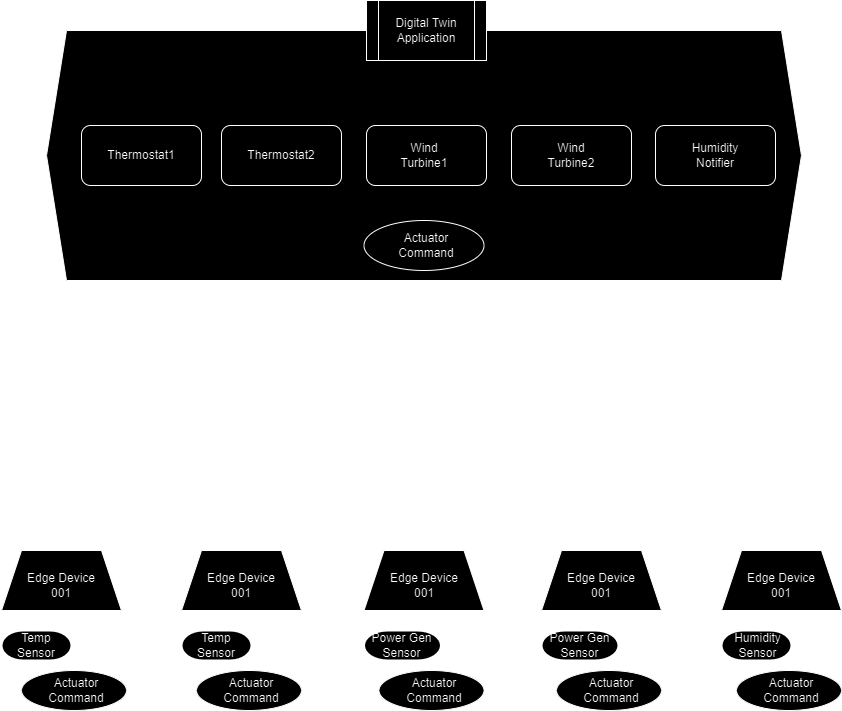

The diagram above was exported from draw.io. Its source (the exported page's mxGraphModel, read from the mxfile embedded in the PNG):
<mxGraphModel dx="2537" dy="809" grid="1" gridSize="10" guides="1" tooltips="1" connect="1" arrows="1" fold="1" page="1" pageScale="1" pageWidth="850" pageHeight="1100" background="#ffffff" math="0" shadow="0">
  <root>
    <mxCell id="0" />
    <mxCell id="1" parent="0" />
    <mxCell id="Ex8JqDald66M1Ui0ziDm-1" value="" style="shape=hexagon;perimeter=hexagonPerimeter2;whiteSpace=wrap;html=1;fixedSize=1;" vertex="1" parent="1">
      <mxGeometry x="45" y="80" width="755" height="250" as="geometry" />
    </mxCell>
    <mxCell id="Ex8JqDald66M1Ui0ziDm-2" value="" style="rounded=1;whiteSpace=wrap;html=1;" vertex="1" parent="1">
      <mxGeometry x="80" y="175" width="120" height="60" as="geometry" />
    </mxCell>
    <mxCell id="Ex8JqDald66M1Ui0ziDm-3" value="" style="rounded=1;whiteSpace=wrap;html=1;" vertex="1" parent="1">
      <mxGeometry x="220" y="175" width="120" height="60" as="geometry" />
    </mxCell>
    <mxCell id="Ex8JqDald66M1Ui0ziDm-4" value="" style="rounded=1;whiteSpace=wrap;html=1;" vertex="1" parent="1">
      <mxGeometry x="365" y="175" width="120" height="60" as="geometry" />
    </mxCell>
    <mxCell id="Ex8JqDald66M1Ui0ziDm-5" value="" style="rounded=1;whiteSpace=wrap;html=1;" vertex="1" parent="1">
      <mxGeometry x="510" y="175" width="120" height="60" as="geometry" />
    </mxCell>
    <mxCell id="Ex8JqDald66M1Ui0ziDm-6" value="" style="rounded=1;whiteSpace=wrap;html=1;" vertex="1" parent="1">
      <mxGeometry x="654" y="175" width="120" height="60" as="geometry" />
    </mxCell>
    <mxCell id="Ex8JqDald66M1Ui0ziDm-7" value="Thermostat1" style="text;html=1;align=center;verticalAlign=middle;whiteSpace=wrap;rounded=0;" vertex="1" parent="1">
      <mxGeometry x="110" y="190" width="60" height="30" as="geometry" />
    </mxCell>
    <mxCell id="Ex8JqDald66M1Ui0ziDm-8" value="Thermostat2" style="text;html=1;align=center;verticalAlign=middle;whiteSpace=wrap;rounded=0;" vertex="1" parent="1">
      <mxGeometry x="250" y="190" width="60" height="30" as="geometry" />
    </mxCell>
    <mxCell id="Ex8JqDald66M1Ui0ziDm-9" value="Wind Turbine1" style="text;html=1;align=center;verticalAlign=middle;whiteSpace=wrap;rounded=0;" vertex="1" parent="1">
      <mxGeometry x="392.5" y="190" width="60" height="30" as="geometry" />
    </mxCell>
    <mxCell id="Ex8JqDald66M1Ui0ziDm-10" value="Wind Turbine2" style="text;html=1;align=center;verticalAlign=middle;whiteSpace=wrap;rounded=0;" vertex="1" parent="1">
      <mxGeometry x="540" y="190" width="60" height="30" as="geometry" />
    </mxCell>
    <mxCell id="Ex8JqDald66M1Ui0ziDm-11" value="Humidity Notifier" style="text;html=1;align=center;verticalAlign=middle;whiteSpace=wrap;rounded=0;" vertex="1" parent="1">
      <mxGeometry x="684" y="190" width="60" height="30" as="geometry" />
    </mxCell>
    <mxCell id="Ex8JqDald66M1Ui0ziDm-12" value="" style="ellipse;whiteSpace=wrap;html=1;" vertex="1" parent="1">
      <mxGeometry x="362.5" y="270" width="120" height="50" as="geometry" />
    </mxCell>
    <mxCell id="Ex8JqDald66M1Ui0ziDm-13" value="Actuator Command" style="text;html=1;align=center;verticalAlign=middle;whiteSpace=wrap;rounded=0;" vertex="1" parent="1">
      <mxGeometry x="395" y="280" width="60" height="30" as="geometry" />
    </mxCell>
    <mxCell id="Ex8JqDald66M1Ui0ziDm-14" value="Digital Twin Application" style="shape=process;whiteSpace=wrap;html=1;backgroundOutline=1;" vertex="1" parent="1">
      <mxGeometry x="365" y="50" width="120" height="60" as="geometry" />
    </mxCell>
    <mxCell id="Ex8JqDald66M1Ui0ziDm-15" value="" style="swimlane;startSize=0;" vertex="1" parent="1">
      <mxGeometry x="361" y="400" width="123" height="120" as="geometry" />
    </mxCell>
    <mxCell id="Ex8JqDald66M1Ui0ziDm-16" value="MQTT Broker" style="text;html=1;align=center;verticalAlign=middle;whiteSpace=wrap;rounded=0;" vertex="1" parent="Ex8JqDald66M1Ui0ziDm-15">
      <mxGeometry x="33" y="45" width="60" height="30" as="geometry" />
    </mxCell>
    <mxCell id="Ex8JqDald66M1Ui0ziDm-17" value="" style="endArrow=classic;html=1;rounded=0;exitX=0.5;exitY=1;exitDx=0;exitDy=0;entryX=0.5;entryY=0;entryDx=0;entryDy=0;" edge="1" parent="1" source="Ex8JqDald66M1Ui0ziDm-1" target="Ex8JqDald66M1Ui0ziDm-15">
      <mxGeometry width="50" height="50" relative="1" as="geometry">
        <mxPoint x="400" y="380" as="sourcePoint" />
        <mxPoint x="450" y="330" as="targetPoint" />
      </mxGeometry>
    </mxCell>
    <mxCell id="Ex8JqDald66M1Ui0ziDm-18" value="" style="shape=trapezoid;perimeter=trapezoidPerimeter;whiteSpace=wrap;html=1;fixedSize=1;" vertex="1" parent="1">
      <mxGeometry y="600" width="120" height="60" as="geometry" />
    </mxCell>
    <mxCell id="Ex8JqDald66M1Ui0ziDm-19" value="Edge Device 001" style="text;html=1;align=center;verticalAlign=middle;whiteSpace=wrap;rounded=0;" vertex="1" parent="1">
      <mxGeometry x="20" y="620" width="80" height="30" as="geometry" />
    </mxCell>
    <mxCell id="Ex8JqDald66M1Ui0ziDm-22" value="" style="shape=trapezoid;perimeter=trapezoidPerimeter;whiteSpace=wrap;html=1;fixedSize=1;" vertex="1" parent="1">
      <mxGeometry x="180" y="600" width="120" height="60" as="geometry" />
    </mxCell>
    <mxCell id="Ex8JqDald66M1Ui0ziDm-23" value="Edge Device 001" style="text;html=1;align=center;verticalAlign=middle;whiteSpace=wrap;rounded=0;" vertex="1" parent="1">
      <mxGeometry x="200" y="620" width="80" height="30" as="geometry" />
    </mxCell>
    <mxCell id="Ex8JqDald66M1Ui0ziDm-24" value="" style="shape=trapezoid;perimeter=trapezoidPerimeter;whiteSpace=wrap;html=1;fixedSize=1;" vertex="1" parent="1">
      <mxGeometry x="362.5" y="600" width="120" height="60" as="geometry" />
    </mxCell>
    <mxCell id="Ex8JqDald66M1Ui0ziDm-25" value="Edge Device 001" style="text;html=1;align=center;verticalAlign=middle;whiteSpace=wrap;rounded=0;" vertex="1" parent="1">
      <mxGeometry x="382.5" y="620" width="80" height="30" as="geometry" />
    </mxCell>
    <mxCell id="Ex8JqDald66M1Ui0ziDm-26" value="" style="shape=trapezoid;perimeter=trapezoidPerimeter;whiteSpace=wrap;html=1;fixedSize=1;" vertex="1" parent="1">
      <mxGeometry x="540" y="600" width="120" height="60" as="geometry" />
    </mxCell>
    <mxCell id="Ex8JqDald66M1Ui0ziDm-27" value="Edge Device 001" style="text;html=1;align=center;verticalAlign=middle;whiteSpace=wrap;rounded=0;" vertex="1" parent="1">
      <mxGeometry x="560" y="620" width="80" height="30" as="geometry" />
    </mxCell>
    <mxCell id="Ex8JqDald66M1Ui0ziDm-28" value="" style="shape=trapezoid;perimeter=trapezoidPerimeter;whiteSpace=wrap;html=1;fixedSize=1;" vertex="1" parent="1">
      <mxGeometry x="720" y="600" width="120" height="60" as="geometry" />
    </mxCell>
    <mxCell id="Ex8JqDald66M1Ui0ziDm-29" value="Edge Device 001" style="text;html=1;align=center;verticalAlign=middle;whiteSpace=wrap;rounded=0;" vertex="1" parent="1">
      <mxGeometry x="740" y="620" width="80" height="30" as="geometry" />
    </mxCell>
    <mxCell id="Ex8JqDald66M1Ui0ziDm-31" value="" style="strokeWidth=2;html=1;shape=mxgraph.flowchart.terminator;whiteSpace=wrap;" vertex="1" parent="1">
      <mxGeometry y="680" width="70" height="30" as="geometry" />
    </mxCell>
    <mxCell id="Ex8JqDald66M1Ui0ziDm-32" value="Temp Sensor" style="text;html=1;align=center;verticalAlign=middle;whiteSpace=wrap;rounded=0;" vertex="1" parent="1">
      <mxGeometry x="5" y="680" width="60" height="30" as="geometry" />
    </mxCell>
    <mxCell id="Ex8JqDald66M1Ui0ziDm-37" value="" style="strokeWidth=2;html=1;shape=mxgraph.flowchart.terminator;whiteSpace=wrap;" vertex="1" parent="1">
      <mxGeometry x="720" y="680" width="60" height="30" as="geometry" />
    </mxCell>
    <mxCell id="Ex8JqDald66M1Ui0ziDm-38" value="Temp Sensor" style="text;html=1;align=center;verticalAlign=middle;whiteSpace=wrap;rounded=0;" vertex="1" parent="1">
      <mxGeometry x="720" y="680" width="60" height="30" as="geometry" />
    </mxCell>
    <mxCell id="Ex8JqDald66M1Ui0ziDm-41" value="" style="strokeWidth=2;html=1;shape=mxgraph.flowchart.terminator;whiteSpace=wrap;" vertex="1" parent="1">
      <mxGeometry x="180" y="680" width="70" height="30" as="geometry" />
    </mxCell>
    <mxCell id="Ex8JqDald66M1Ui0ziDm-42" value="Temp Sensor" style="text;html=1;align=center;verticalAlign=middle;whiteSpace=wrap;rounded=0;" vertex="1" parent="1">
      <mxGeometry x="185" y="680" width="60" height="30" as="geometry" />
    </mxCell>
    <mxCell id="Ex8JqDald66M1Ui0ziDm-43" value="" style="strokeWidth=2;html=1;shape=mxgraph.flowchart.terminator;whiteSpace=wrap;" vertex="1" parent="1">
      <mxGeometry x="362.5" y="680" width="77" height="30" as="geometry" />
    </mxCell>
    <mxCell id="Ex8JqDald66M1Ui0ziDm-49" value="" style="strokeWidth=2;html=1;shape=mxgraph.flowchart.terminator;whiteSpace=wrap;" vertex="1" parent="1">
      <mxGeometry x="721" y="680" width="60" height="30" as="geometry" />
    </mxCell>
    <mxCell id="Ex8JqDald66M1Ui0ziDm-50" value="Power Gen Sensor" style="text;html=1;align=center;verticalAlign=middle;whiteSpace=wrap;rounded=0;" vertex="1" parent="1">
      <mxGeometry x="721" y="680" width="69" height="30" as="geometry" />
    </mxCell>
    <mxCell id="Ex8JqDald66M1Ui0ziDm-51" value="" style="strokeWidth=2;html=1;shape=mxgraph.flowchart.terminator;whiteSpace=wrap;" vertex="1" parent="1">
      <mxGeometry x="720" y="680" width="70" height="30" as="geometry" />
    </mxCell>
    <mxCell id="Ex8JqDald66M1Ui0ziDm-52" value="Humidity Sensor" style="text;html=1;align=center;verticalAlign=middle;whiteSpace=wrap;rounded=0;" vertex="1" parent="1">
      <mxGeometry x="724" y="680" width="65" height="30" as="geometry" />
    </mxCell>
    <mxCell id="Ex8JqDald66M1Ui0ziDm-54" value="" style="ellipse;whiteSpace=wrap;html=1;" vertex="1" parent="1">
      <mxGeometry x="20" y="720" width="105" height="40" as="geometry" />
    </mxCell>
    <mxCell id="Ex8JqDald66M1Ui0ziDm-55" value="Actuator Command" style="text;html=1;align=center;verticalAlign=middle;whiteSpace=wrap;rounded=0;" vertex="1" parent="1">
      <mxGeometry x="45" y="725" width="60" height="30" as="geometry" />
    </mxCell>
    <mxCell id="Ex8JqDald66M1Ui0ziDm-56" value="" style="ellipse;whiteSpace=wrap;html=1;" vertex="1" parent="1">
      <mxGeometry x="195" y="720" width="105" height="40" as="geometry" />
    </mxCell>
    <mxCell id="Ex8JqDald66M1Ui0ziDm-57" value="Actuator Command" style="text;html=1;align=center;verticalAlign=middle;whiteSpace=wrap;rounded=0;" vertex="1" parent="1">
      <mxGeometry x="220" y="725" width="60" height="30" as="geometry" />
    </mxCell>
    <mxCell id="Ex8JqDald66M1Ui0ziDm-58" value="" style="ellipse;whiteSpace=wrap;html=1;" vertex="1" parent="1">
      <mxGeometry x="377.5" y="720" width="105" height="40" as="geometry" />
    </mxCell>
    <mxCell id="Ex8JqDald66M1Ui0ziDm-59" value="Actuator Command" style="text;html=1;align=center;verticalAlign=middle;whiteSpace=wrap;rounded=0;" vertex="1" parent="1">
      <mxGeometry x="402.5" y="725" width="60" height="30" as="geometry" />
    </mxCell>
    <mxCell id="Ex8JqDald66M1Ui0ziDm-60" value="" style="ellipse;whiteSpace=wrap;html=1;" vertex="1" parent="1">
      <mxGeometry x="555" y="720" width="105" height="40" as="geometry" />
    </mxCell>
    <mxCell id="Ex8JqDald66M1Ui0ziDm-61" value="Actuator Command" style="text;html=1;align=center;verticalAlign=middle;whiteSpace=wrap;rounded=0;" vertex="1" parent="1">
      <mxGeometry x="580" y="725" width="60" height="30" as="geometry" />
    </mxCell>
    <mxCell id="Ex8JqDald66M1Ui0ziDm-62" value="" style="ellipse;whiteSpace=wrap;html=1;" vertex="1" parent="1">
      <mxGeometry x="735" y="720" width="105" height="40" as="geometry" />
    </mxCell>
    <mxCell id="Ex8JqDald66M1Ui0ziDm-63" value="Actuator Command" style="text;html=1;align=center;verticalAlign=middle;whiteSpace=wrap;rounded=0;" vertex="1" parent="1">
      <mxGeometry x="760" y="725" width="60" height="30" as="geometry" />
    </mxCell>
    <mxCell id="Ex8JqDald66M1Ui0ziDm-67" value="Power Gen Sensor" style="text;html=1;align=center;verticalAlign=middle;whiteSpace=wrap;rounded=0;" vertex="1" parent="1">
      <mxGeometry x="368.5" y="680" width="65" height="30" as="geometry" />
    </mxCell>
    <mxCell id="Ex8JqDald66M1Ui0ziDm-68" value="" style="strokeWidth=2;html=1;shape=mxgraph.flowchart.terminator;whiteSpace=wrap;" vertex="1" parent="1">
      <mxGeometry x="540" y="680" width="77" height="30" as="geometry" />
    </mxCell>
    <mxCell id="Ex8JqDald66M1Ui0ziDm-69" value="Power Gen Sensor" style="text;html=1;align=center;verticalAlign=middle;whiteSpace=wrap;rounded=0;" vertex="1" parent="1">
      <mxGeometry x="546" y="680" width="65" height="30" as="geometry" />
    </mxCell>
    <mxCell id="Ex8JqDald66M1Ui0ziDm-70" value="" style="endArrow=classic;startArrow=classic;html=1;rounded=0;entryX=0.75;entryY=1;entryDx=0;entryDy=0;exitX=1;exitY=0;exitDx=0;exitDy=0;" edge="1" parent="1" source="Ex8JqDald66M1Ui0ziDm-55" target="Ex8JqDald66M1Ui0ziDm-18">
      <mxGeometry width="50" height="50" relative="1" as="geometry">
        <mxPoint x="400" y="530" as="sourcePoint" />
        <mxPoint x="450" y="480" as="targetPoint" />
      </mxGeometry>
    </mxCell>
    <mxCell id="Ex8JqDald66M1Ui0ziDm-71" value="" style="endArrow=classic;startArrow=classic;html=1;rounded=0;exitX=0.75;exitY=1;exitDx=0;exitDy=0;entryX=1;entryY=0;entryDx=0;entryDy=0;" edge="1" parent="1" source="Ex8JqDald66M1Ui0ziDm-22" target="Ex8JqDald66M1Ui0ziDm-56">
      <mxGeometry width="50" height="50" relative="1" as="geometry">
        <mxPoint x="400" y="530" as="sourcePoint" />
        <mxPoint x="450" y="480" as="targetPoint" />
      </mxGeometry>
    </mxCell>
    <mxCell id="Ex8JqDald66M1Ui0ziDm-72" value="" style="endArrow=classic;startArrow=classic;html=1;rounded=0;exitX=0.75;exitY=1;exitDx=0;exitDy=0;entryX=1;entryY=0;entryDx=0;entryDy=0;" edge="1" parent="1" source="Ex8JqDald66M1Ui0ziDm-24" target="Ex8JqDald66M1Ui0ziDm-59">
      <mxGeometry width="50" height="50" relative="1" as="geometry">
        <mxPoint x="400" y="530" as="sourcePoint" />
        <mxPoint x="450" y="480" as="targetPoint" />
      </mxGeometry>
    </mxCell>
    <mxCell id="Ex8JqDald66M1Ui0ziDm-73" value="" style="endArrow=classic;startArrow=classic;html=1;rounded=0;exitX=0.75;exitY=1;exitDx=0;exitDy=0;entryX=1;entryY=0;entryDx=0;entryDy=0;" edge="1" parent="1" source="Ex8JqDald66M1Ui0ziDm-26" target="Ex8JqDald66M1Ui0ziDm-60">
      <mxGeometry width="50" height="50" relative="1" as="geometry">
        <mxPoint x="400" y="530" as="sourcePoint" />
        <mxPoint x="450" y="480" as="targetPoint" />
      </mxGeometry>
    </mxCell>
    <mxCell id="Ex8JqDald66M1Ui0ziDm-74" value="" style="endArrow=classic;startArrow=classic;html=1;rounded=0;exitX=0.75;exitY=1;exitDx=0;exitDy=0;entryX=1;entryY=0;entryDx=0;entryDy=0;" edge="1" parent="1" source="Ex8JqDald66M1Ui0ziDm-28" target="Ex8JqDald66M1Ui0ziDm-62">
      <mxGeometry width="50" height="50" relative="1" as="geometry">
        <mxPoint x="400" y="530" as="sourcePoint" />
        <mxPoint x="450" y="480" as="targetPoint" />
      </mxGeometry>
    </mxCell>
    <mxCell id="Ex8JqDald66M1Ui0ziDm-75" value="" style="endArrow=classic;html=1;rounded=0;exitX=0.5;exitY=0;exitDx=0;exitDy=0;entryX=0.5;entryY=1;entryDx=0;entryDy=0;" edge="1" parent="1" source="Ex8JqDald66M1Ui0ziDm-32" target="Ex8JqDald66M1Ui0ziDm-18">
      <mxGeometry width="50" height="50" relative="1" as="geometry">
        <mxPoint x="400" y="530" as="sourcePoint" />
        <mxPoint x="450" y="480" as="targetPoint" />
      </mxGeometry>
    </mxCell>
    <mxCell id="Ex8JqDald66M1Ui0ziDm-76" value="" style="endArrow=classic;html=1;rounded=0;exitX=0.5;exitY=0;exitDx=0;exitDy=0;entryX=0.5;entryY=1;entryDx=0;entryDy=0;" edge="1" parent="1" source="Ex8JqDald66M1Ui0ziDm-42" target="Ex8JqDald66M1Ui0ziDm-22">
      <mxGeometry width="50" height="50" relative="1" as="geometry">
        <mxPoint x="400" y="530" as="sourcePoint" />
        <mxPoint x="450" y="480" as="targetPoint" />
      </mxGeometry>
    </mxCell>
    <mxCell id="Ex8JqDald66M1Ui0ziDm-77" value="" style="endArrow=classic;html=1;rounded=0;exitX=0.5;exitY=0;exitDx=0;exitDy=0;entryX=0.5;entryY=1;entryDx=0;entryDy=0;" edge="1" parent="1" source="Ex8JqDald66M1Ui0ziDm-67" target="Ex8JqDald66M1Ui0ziDm-24">
      <mxGeometry width="50" height="50" relative="1" as="geometry">
        <mxPoint x="400" y="530" as="sourcePoint" />
        <mxPoint x="450" y="480" as="targetPoint" />
      </mxGeometry>
    </mxCell>
    <mxCell id="Ex8JqDald66M1Ui0ziDm-79" value="" style="endArrow=classic;html=1;rounded=0;exitX=0.5;exitY=0;exitDx=0;exitDy=0;entryX=0.5;entryY=1;entryDx=0;entryDy=0;" edge="1" parent="1" source="Ex8JqDald66M1Ui0ziDm-69" target="Ex8JqDald66M1Ui0ziDm-26">
      <mxGeometry width="50" height="50" relative="1" as="geometry">
        <mxPoint x="400" y="530" as="sourcePoint" />
        <mxPoint x="450" y="480" as="targetPoint" />
      </mxGeometry>
    </mxCell>
    <mxCell id="Ex8JqDald66M1Ui0ziDm-80" value="" style="endArrow=classic;html=1;rounded=0;exitX=0.5;exitY=0;exitDx=0;exitDy=0;entryX=0.5;entryY=1;entryDx=0;entryDy=0;" edge="1" parent="1" source="Ex8JqDald66M1Ui0ziDm-52" target="Ex8JqDald66M1Ui0ziDm-28">
      <mxGeometry width="50" height="50" relative="1" as="geometry">
        <mxPoint x="400" y="530" as="sourcePoint" />
        <mxPoint x="450" y="480" as="targetPoint" />
      </mxGeometry>
    </mxCell>
    <mxCell id="Ex8JqDald66M1Ui0ziDm-81" value="" style="endArrow=none;html=1;rounded=0;exitX=0.5;exitY=0;exitDx=0;exitDy=0;" edge="1" parent="1" source="Ex8JqDald66M1Ui0ziDm-18">
      <mxGeometry width="50" height="50" relative="1" as="geometry">
        <mxPoint x="400" y="530" as="sourcePoint" />
        <mxPoint x="60" y="560" as="targetPoint" />
      </mxGeometry>
    </mxCell>
    <mxCell id="Ex8JqDald66M1Ui0ziDm-82" value="" style="endArrow=none;html=1;rounded=0;exitX=0.5;exitY=0;exitDx=0;exitDy=0;" edge="1" parent="1" source="Ex8JqDald66M1Ui0ziDm-22">
      <mxGeometry width="50" height="50" relative="1" as="geometry">
        <mxPoint x="400" y="530" as="sourcePoint" />
        <mxPoint x="240" y="560" as="targetPoint" />
      </mxGeometry>
    </mxCell>
    <mxCell id="Ex8JqDald66M1Ui0ziDm-84" value="" style="endArrow=classic;html=1;rounded=0;exitX=0.5;exitY=0;exitDx=0;exitDy=0;entryX=0.5;entryY=1;entryDx=0;entryDy=0;" edge="1" parent="1" source="Ex8JqDald66M1Ui0ziDm-24" target="Ex8JqDald66M1Ui0ziDm-15">
      <mxGeometry width="50" height="50" relative="1" as="geometry">
        <mxPoint x="400" y="530" as="sourcePoint" />
        <mxPoint x="450" y="480" as="targetPoint" />
      </mxGeometry>
    </mxCell>
    <mxCell id="Ex8JqDald66M1Ui0ziDm-85" value="" style="endArrow=none;html=1;rounded=0;exitX=0.5;exitY=0;exitDx=0;exitDy=0;" edge="1" parent="1" source="Ex8JqDald66M1Ui0ziDm-26">
      <mxGeometry width="50" height="50" relative="1" as="geometry">
        <mxPoint x="400" y="530" as="sourcePoint" />
        <mxPoint x="600" y="560" as="targetPoint" />
      </mxGeometry>
    </mxCell>
    <mxCell id="Ex8JqDald66M1Ui0ziDm-86" value="" style="endArrow=none;html=1;rounded=0;exitX=0.5;exitY=0;exitDx=0;exitDy=0;" edge="1" parent="1" source="Ex8JqDald66M1Ui0ziDm-28">
      <mxGeometry width="50" height="50" relative="1" as="geometry">
        <mxPoint x="400" y="530" as="sourcePoint" />
        <mxPoint x="780" y="560" as="targetPoint" />
      </mxGeometry>
    </mxCell>
    <mxCell id="Ex8JqDald66M1Ui0ziDm-87" value="" style="endArrow=none;html=1;rounded=0;" edge="1" parent="1">
      <mxGeometry width="50" height="50" relative="1" as="geometry">
        <mxPoint x="60" y="560" as="sourcePoint" />
        <mxPoint x="780" y="560" as="targetPoint" />
      </mxGeometry>
    </mxCell>
  </root>
</mxGraphModel>